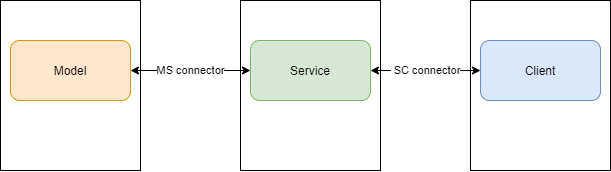

The diagram above was exported from draw.io. Its source (the exported page's mxGraphModel, read from the mxfile embedded in the PNG):
<mxGraphModel dx="1185" dy="588" grid="1" gridSize="10" guides="1" tooltips="1" connect="1" arrows="1" fold="1" page="1" pageScale="1" pageWidth="827" pageHeight="1169" math="0" shadow="0">
  <root>
    <mxCell id="0" />
    <mxCell id="1" parent="0" />
    <mxCell id="rHJUVH1cmM9sw8oIGi28-1" value="" style="rounded=0;whiteSpace=wrap;html=1;" vertex="1" parent="1">
      <mxGeometry x="140" y="300" width="140" height="170" as="geometry" />
    </mxCell>
    <mxCell id="rHJUVH1cmM9sw8oIGi28-2" value="" style="rounded=0;whiteSpace=wrap;html=1;" vertex="1" parent="1">
      <mxGeometry x="380" y="300" width="140" height="170" as="geometry" />
    </mxCell>
    <mxCell id="rHJUVH1cmM9sw8oIGi28-3" value="" style="rounded=0;whiteSpace=wrap;html=1;" vertex="1" parent="1">
      <mxGeometry x="610" y="300" width="140" height="170" as="geometry" />
    </mxCell>
    <mxCell id="rHJUVH1cmM9sw8oIGi28-7" value="Model" style="rounded=1;whiteSpace=wrap;html=1;fillColor=#ffe6cc;strokeColor=#d79b00;" vertex="1" parent="1">
      <mxGeometry x="150" y="340" width="120" height="60" as="geometry" />
    </mxCell>
    <mxCell id="rHJUVH1cmM9sw8oIGi28-8" value="Service" style="rounded=1;whiteSpace=wrap;html=1;fillColor=#d5e8d4;strokeColor=#82b366;" vertex="1" parent="1">
      <mxGeometry x="390" y="340" width="120" height="60" as="geometry" />
    </mxCell>
    <mxCell id="rHJUVH1cmM9sw8oIGi28-9" value="Client" style="rounded=1;whiteSpace=wrap;html=1;fillColor=#dae8fc;strokeColor=#6c8ebf;" vertex="1" parent="1">
      <mxGeometry x="620" y="340" width="120" height="60" as="geometry" />
    </mxCell>
    <mxCell id="rHJUVH1cmM9sw8oIGi28-11" value="" style="endArrow=classic;html=1;rounded=0;exitX=1;exitY=0.5;exitDx=0;exitDy=0;entryX=0;entryY=0.5;entryDx=0;entryDy=0;startArrow=classic;startFill=1;" edge="1" parent="1" source="rHJUVH1cmM9sw8oIGi28-7" target="rHJUVH1cmM9sw8oIGi28-8">
      <mxGeometry relative="1" as="geometry">
        <mxPoint x="310" y="369.58" as="sourcePoint" />
        <mxPoint x="410" y="369.58" as="targetPoint" />
      </mxGeometry>
    </mxCell>
    <mxCell id="rHJUVH1cmM9sw8oIGi28-12" value="MS connector" style="edgeLabel;resizable=0;html=1;align=center;verticalAlign=middle;" connectable="0" vertex="1" parent="rHJUVH1cmM9sw8oIGi28-11">
      <mxGeometry relative="1" as="geometry" />
    </mxCell>
    <mxCell id="rHJUVH1cmM9sw8oIGi28-14" value="" style="endArrow=classic;html=1;rounded=0;exitX=1;exitY=0.5;exitDx=0;exitDy=0;startArrow=classic;startFill=1;" edge="1" parent="1" source="rHJUVH1cmM9sw8oIGi28-8" target="rHJUVH1cmM9sw8oIGi28-9">
      <mxGeometry relative="1" as="geometry">
        <mxPoint x="510" y="384.58" as="sourcePoint" />
        <mxPoint x="630" y="384.58" as="targetPoint" />
      </mxGeometry>
    </mxCell>
    <mxCell id="rHJUVH1cmM9sw8oIGi28-15" value="&amp;nbsp;SC connector" style="edgeLabel;resizable=0;html=1;align=center;verticalAlign=middle;" connectable="0" vertex="1" parent="rHJUVH1cmM9sw8oIGi28-14">
      <mxGeometry relative="1" as="geometry" />
    </mxCell>
  </root>
</mxGraphModel>